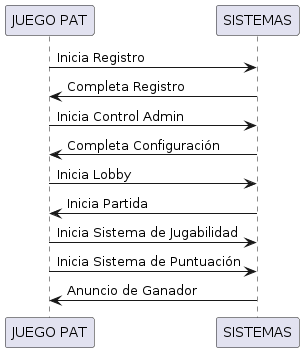

The diagram above was rendered by PlantUML. Its source (embedded in the PNG):
@startuml
participant "JUEGO PAT" as JuegoPat
participant "SISTEMAS" as Sistemas

JuegoPat -> Sistemas: Inicia Registro
Sistemas -> JuegoPat: Completa Registro

JuegoPat -> Sistemas: Inicia Control Admin
Sistemas -> JuegoPat: Completa Configuración

JuegoPat -> Sistemas: Inicia Lobby
Sistemas -> JuegoPat: Inicia Partida

JuegoPat -> Sistemas: Inicia Sistema de Jugabilidad
JuegoPat -> Sistemas: Inicia Sistema de Puntuación

Sistemas -> JuegoPat: Anuncio de Ganador
@enduml